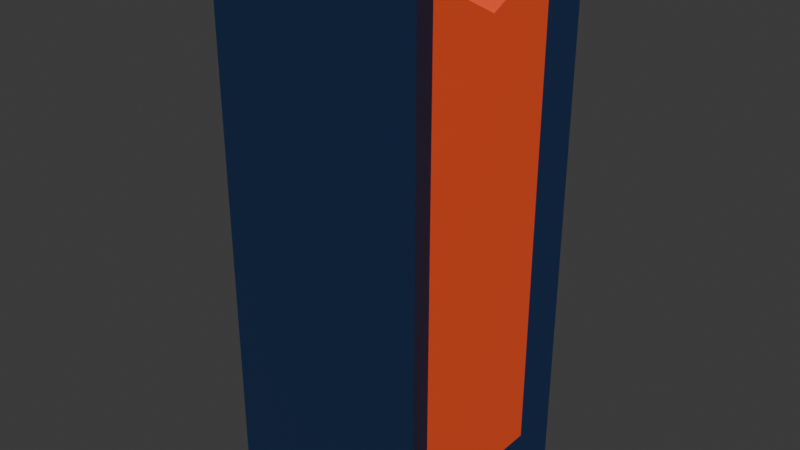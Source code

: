 # Source: logo-bottom-N.blend  (saved by Blender 4.5.87; exported with 4.5.12 LTS)
import bpy
from mathutils import Matrix  # noqa: F401  (used for matrix-valued properties, if any)

bpy.ops.wm.read_factory_settings(use_empty=True)
scene = bpy.context.scene
scene.name = 'Scene'

# ---- collections
col_collection = bpy.data.collections.new('Collection'); scene.collection.children.link(col_collection)

# ---- materials (node trees are filled in below, after node groups)
mat_logo_blue = bpy.data.materials.new('logo.blue')
mat_logo_orange = bpy.data.materials.new('logo.orange')

# ---- material node trees
mat_logo_blue.use_nodes = True; mat_logo_blue.node_tree.nodes.clear()
_N = mat_logo_blue.node_tree.nodes; _L = mat_logo_blue.node_tree.links
n0 = _N.new('ShaderNodeBsdfPrincipled'); n0.name = 'Principled BSDF'; n0.location = (-200, 100)
n0.inputs[0].default_value = (0.006512, 0.02217, 0.07036, 1.0)
n1 = _N.new('ShaderNodeOutputMaterial'); n1.name = 'Material Output'; n1.location = (200, 100)
_L.new(n0.outputs[0], n1.inputs[0])
n1.is_active_output = True
mat_logo_orange.use_nodes = True; mat_logo_orange.node_tree.nodes.clear()
_N = mat_logo_orange.node_tree.nodes; _L = mat_logo_orange.node_tree.links
n0 = _N.new('ShaderNodeBsdfPrincipled'); n0.name = 'Principled BSDF'; n0.location = (-200, 100)
n0.inputs[0].default_value = (1.0, 0.09084, 0.02732, 1.0)
n1 = _N.new('ShaderNodeOutputMaterial'); n1.name = 'Material Output'; n1.location = (200, 100)
_L.new(n0.outputs[0], n1.inputs[0])
n1.is_active_output = True

# ---- world
world_world = bpy.data.worlds.new('World'); scene.world = world_world
world_world.use_nodes = True; world_world.node_tree.nodes.clear()
_N = world_world.node_tree.nodes; _L = world_world.node_tree.links
n0 = _N.new('ShaderNodeOutputWorld'); n0.name = 'World Output'; n0.location = (200, 100)
n1 = _N.new('ShaderNodeBackground'); n1.name = 'Background'; n1.location = (-200, 100)
n1.inputs[0].default_value = (0.05088, 0.05088, 0.05088, 1.0)
_L.new(n1.outputs[0], n0.inputs[0])
n0.is_active_output = True
world_world.color = (0.05088, 0.05088, 0.05088)
world_world.sun_shadow_jitter_overblur = 0.0

# ---- meshes
me_cube_001 = bpy.data.meshes.new('Cube.001')
me_cube_001.from_pydata([(-0.9, -0.1923, -0.5826), (0.9, -0.1923, -0.5826), (-0.9, 0.1895, -0.5826), (0.9, 0.1895, -0.5826), (1.0, -0.2723, -0.6626), (1.0, 0.2691, -0.6626), (1.0, 0.2751, 0.5367), (-1.0, 0.2691, -0.6626), (-1.0, -0.2723, -0.6626), (-1.0, 0.2751, 0.5367), (0.9, 0.1949, 0.5007), (-0.9, 0.1949, 0.5007), (0.9, -0.1923, 0.5016), (-1.0, -0.2723, 0.5383), (-0.9, -0.1923, 0.5016), (1.0, -0.2723, 0.5383), (0.9, 0.0004895, 0.4132), (-0.9, 0.0004895, 0.4132)], [], [(0, 14, 17, 11, 2), (4, 15, 13, 8), (6, 5, 7, 9), (7, 5, 4, 8), (1, 12, 15, 4), (3, 1, 4, 5), (0, 2, 7, 8), (2, 11, 9, 7), (14, 13, 15, 12), (10, 16, 12, 1, 3), (13, 14, 0, 8), (14, 12, 16, 17), (6, 10, 3, 5), (17, 16, 10, 11), (9, 11, 10, 6)])
me_cube_001.polygons.foreach_set('material_index', [1, 0, 0, 0, 0, 0, 0, 0, 0, 1, 0, 1, 0, 1, 0])
_uv = me_cube_001.uv_layers.new(name='UVMap')
_uv.uv.foreach_set('vector', [0.385, 0.01, 0.5205, 0.01, 0.5095, 0.0341, 0.5204, 0.05841, 0.385, 0.05773, 0.375, 0.75, 0.5251, 0.75, 0.5251, 1.0, 0.375, 1.0, 0.5249, 0.6816, 0.375, 0.6823, 0.375, 0.06768, 0.5249, 0.06843, 0.125, 0.6823, 0.375, 0.6823, 0.375, 0.75, 0.125, 0.75, 0.385, 0.74, 0.5205, 0.74, 0.5251, 0.75, 0.375, 0.75, 0.385, 0.6923, 0.385, 0.74, 0.375, 0.75, 0.375, 0.6823, 0.385, 0.01, 0.385, 0.05773, 0.375, 0.06768, 0.375, 0.0, 0.385, 0.05773, 0.5204, 0.05841, 0.5249, 0.06843, 0.375, 0.06768, 0.5205, 0.01, 0.5251, 0.0, 0.5251, 0.75, 0.5205, 0.74, 0.5204, 0.6916, 0.5095, 0.7159, 0.5205, 0.74, 0.385, 0.74, 0.385, 0.6923, 0.5251, 0.0, 0.5205, 0.01, 0.385, 0.01, 0.375, 0.0, 0.5205, 0.01, 0.5205, 0.74, 0.5095, 0.7159, 0.5095, 0.0341, 0.5249, 0.6816, 0.5204, 0.6916, 0.385, 0.6923, 0.375, 0.6823, 0.5095, 0.0341, 0.5095, 0.7159, 0.5204, 0.6916, 0.5204, 0.05841, 0.5249, 0.06843, 0.5204, 0.05841, 0.5204, 0.6916, 0.5249, 0.6816])
me_cube_001.materials.append(mat_logo_blue)
me_cube_001.materials.append(mat_logo_orange)
me_cube_001.update()

# ---- objects
ob_cube = bpy.data.objects.new('Cube', me_cube_001)

# ---- transforms, parenting, visibility, modifiers, constraints
ob_cube.location = (0.0, 0.0, 0.0)
ob_cube.scale = (0.585, 2.2, 2.5)

# ---- collection membership
col_collection.objects.link(ob_cube)

# ---- scene / render settings (as saved in the file)
scene.frame_start = 1; scene.frame_end = 250; scene.frame_set(1)
scene.render.engine = 'BLENDER_EEVEE_NEXT'
bpy.context.view_layer.update()

# ---- added for rendering (the .blend has no active camera and no usable light): camera, sun
cam_auto = bpy.data.cameras.new('AutoCamera')
cam_auto.lens = 50.0
cam_auto.sensor_width = 36.0
cam_auto.clip_end = 1000.0
ob_auto_camera = bpy.data.objects.new('AutoCamera', cam_auto)
scene.collection.objects.link(ob_auto_camera)
ob_auto_camera.location = (3.18269, -3.81613, 2.39071)
ob_auto_camera.rotation_euler = (1.09748, -7.21219e-08, 0.694738)
scene.camera = ob_auto_camera
light_auto_sun = bpy.data.lights.new('AutoSun', 'SUN')
light_auto_sun.energy = 3.0
light_auto_sun.angle = 0.0523599
ob_auto_sun = bpy.data.objects.new('AutoSun', light_auto_sun)
scene.collection.objects.link(ob_auto_sun)
ob_auto_sun.rotation_euler = (0.872665, 0.174533, 0.523599)
bpy.context.view_layer.update()
